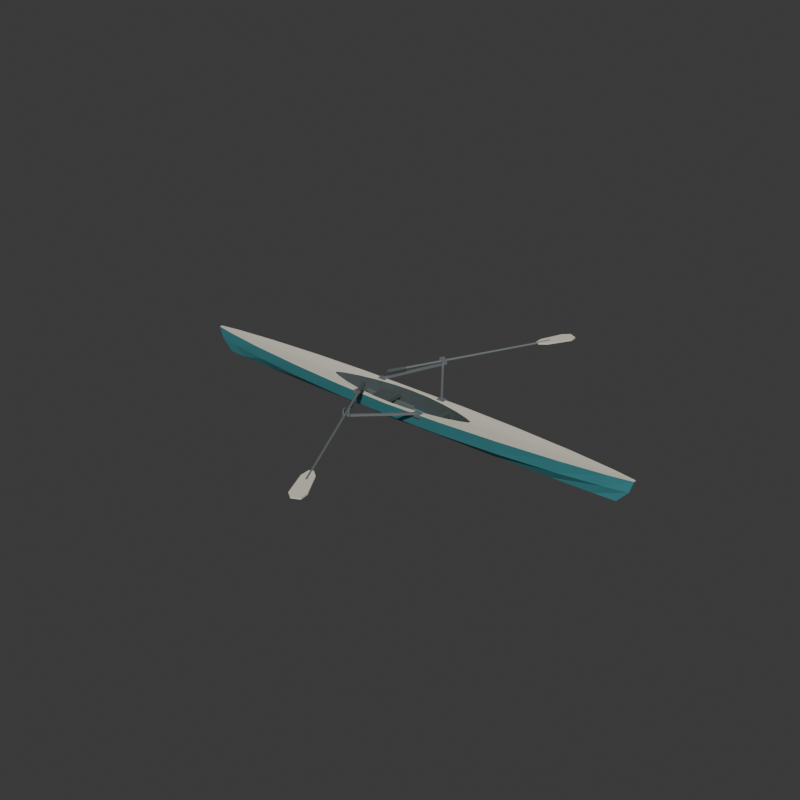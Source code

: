 # Source: source.blend  (saved by Blender 4.3.34; exported with 4.5.12 LTS)
import bpy
from mathutils import Matrix  # noqa: F401  (used for matrix-valued properties, if any)

bpy.ops.wm.read_factory_settings(use_empty=True)
scene = bpy.context.scene
scene.name = 'Scene'

# ---- collections
col_collection = bpy.data.collections.new('Collection'); scene.collection.children.link(col_collection)

# ---- materials (node trees are filled in below, after node groups)
mat_wholehull_deepteal = bpy.data.materials.new('WholeHull_DeepTeal')
mat_wholehull_deepteal.diffuse_color = (0.055, 0.28, 0.31, 1.0)
mat_wholedeckandblades_ivory = bpy.data.materials.new('WholeDeckAndBlades_Ivory')
mat_wholedeckandblades_ivory.diffuse_color = (0.76, 0.72, 0.6, 1.0)
mat_wholeriggersrailsandshafts_satingrey = bpy.data.materials.new('WholeRiggersRailsAndShafts_SatinGrey')
mat_wholeriggersrailsandshafts_satingrey.diffuse_color = (0.28, 0.31, 0.32, 1.0)
mat_wholewellseatandgrips_darkgrey = bpy.data.materials.new('WholeWellSeatAndGrips_DarkGrey')
mat_wholewellseatandgrips_darkgrey.diffuse_color = (0.07, 0.09, 0.09, 1.0)

# ---- material node trees
mat_wholehull_deepteal.use_nodes = True; mat_wholehull_deepteal.node_tree.nodes.clear()
_N = mat_wholehull_deepteal.node_tree.nodes; _L = mat_wholehull_deepteal.node_tree.links
n0 = _N.new('ShaderNodeBsdfPrincipled'); n0.name = 'Principled BSDF'; n0.location = (10, 300)
n0.inputs[0].default_value = (0.055, 0.28, 0.31, 1.0)
n0.inputs[1].default_value = 0.04
n0.inputs[2].default_value = 0.54
n1 = _N.new('ShaderNodeOutputMaterial'); n1.name = 'Material Output'; n1.location = (300, 300)
_L.new(n0.outputs[0], n1.inputs[0])
n1.is_active_output = True
mat_wholedeckandblades_ivory.use_nodes = True; mat_wholedeckandblades_ivory.node_tree.nodes.clear()
_N = mat_wholedeckandblades_ivory.node_tree.nodes; _L = mat_wholedeckandblades_ivory.node_tree.links
n0 = _N.new('ShaderNodeBsdfPrincipled'); n0.name = 'Principled BSDF'; n0.location = (10, 300)
n0.inputs[0].default_value = (0.76, 0.72, 0.6, 1.0)
n0.inputs[1].default_value = 0.02
n0.inputs[2].default_value = 0.62
n1 = _N.new('ShaderNodeOutputMaterial'); n1.name = 'Material Output'; n1.location = (300, 300)
_L.new(n0.outputs[0], n1.inputs[0])
n1.is_active_output = True
mat_wholeriggersrailsandshafts_satingrey.use_nodes = True; mat_wholeriggersrailsandshafts_satingrey.node_tree.nodes.clear()
_N = mat_wholeriggersrailsandshafts_satingrey.node_tree.nodes; _L = mat_wholeriggersrailsandshafts_satingrey.node_tree.links
n0 = _N.new('ShaderNodeBsdfPrincipled'); n0.name = 'Principled BSDF'; n0.location = (10, 300)
n0.inputs[0].default_value = (0.28, 0.31, 0.32, 1.0)
n0.inputs[1].default_value = 0.5
n0.inputs[2].default_value = 0.43
n1 = _N.new('ShaderNodeOutputMaterial'); n1.name = 'Material Output'; n1.location = (300, 300)
_L.new(n0.outputs[0], n1.inputs[0])
n1.is_active_output = True
mat_wholewellseatandgrips_darkgrey.use_nodes = True; mat_wholewellseatandgrips_darkgrey.node_tree.nodes.clear()
_N = mat_wholewellseatandgrips_darkgrey.node_tree.nodes; _L = mat_wholewellseatandgrips_darkgrey.node_tree.links
n0 = _N.new('ShaderNodeBsdfPrincipled'); n0.name = 'Principled BSDF'; n0.location = (10, 300)
n0.inputs[0].default_value = (0.07, 0.09, 0.09, 1.0)
n0.inputs[2].default_value = 0.76
n1 = _N.new('ShaderNodeOutputMaterial'); n1.name = 'Material Output'; n1.location = (300, 300)
_L.new(n0.outputs[0], n1.inputs[0])
n1.is_active_output = True

# ---- world
world_world = bpy.data.worlds.new('World'); scene.world = world_world
world_world.use_nodes = True; world_world.node_tree.nodes.clear()
_N = world_world.node_tree.nodes; _L = world_world.node_tree.links
n0 = _N.new('ShaderNodeOutputWorld'); n0.name = 'World Output'; n0.location = (300, 300)
n1 = _N.new('ShaderNodeBackground'); n1.name = 'Background'; n1.location = (10, 300)
n1.inputs[0].default_value = (0.05088, 0.05088, 0.05088, 1.0)
_L.new(n1.outputs[0], n0.inputs[0])
n0.is_active_output = True
world_world.color = (0.05088, 0.05088, 0.05088)
world_world.sun_shadow_jitter_overblur = 0.0

# ---- meshes
me_wholegroundfootracingshellandboundedrowingwellmesh = bpy.data.meshes.new('WholeGroundFootRacingShellAndBoundedRowingWellMesh')
me_wholegroundfootracingshellandboundedrowingwellmesh.from_pydata([(-2.726, -0.005978, 0.0), (-2.482, -0.01867, 0.0), (-1.993, -0.03622, 0.0), (-1.316, -0.05242, 0.0), (-0.658, -0.06214, 0.0), (0.0, -0.06538, 0.0), (0.658, -0.06214, 0.0), (1.316, -0.05242, 0.0), (1.993, -0.03622, 0.0), (2.482, -0.01867, 0.0), (2.726, -0.005978, 0.0), (2.726, 0.003742, 0.0), (2.482, 0.01643, 0.0), (1.993, 0.03398, 0.0), (1.316, 0.05018, 0.0), (0.658, 0.0599, 0.0), (0.0, 0.06314, 0.0), (-0.658, 0.0599, 0.0), (-1.316, 0.05018, 0.0), (-1.993, 0.03398, 0.0), (-2.482, 0.01643, 0.0), (-2.726, 0.003742, 0.0), (-2.856, -0.01516, 0.15), (-2.6, -0.05182, 0.1389), (-2.088, -0.1025, 0.1197), (-1.379, -0.1493, 0.1001), (-0.6895, -0.1774, 0.08879), (0.0, -0.1868, 0.085), (0.6895, -0.1774, 0.08879), (1.379, -0.1493, 0.1001), (2.088, -0.1025, 0.1197), (2.6, -0.05182, 0.1389), (2.856, -0.01516, 0.15), (2.856, 0.01292, 0.15), (2.6, 0.04958, 0.1389), (2.088, 0.1003, 0.1197), (1.379, 0.1471, 0.1001), (0.6895, 0.1752, 0.08879), (0.0, 0.1845, 0.085), (-0.6895, 0.1752, 0.08879), (-1.379, 0.1471, 0.1001), (-2.088, 0.1003, 0.1197), (-2.6, 0.04958, 0.1389), (-2.856, 0.01292, 0.15), (-2.9, -0.01912, 0.29), (-2.64, -0.06612, 0.2869), (-2.12, -0.1311, 0.2806), (-1.4, -0.1911, 0.2719), (-0.7, -0.2271, 0.2634), (0.0, -0.2391, 0.255), (0.7, -0.2271, 0.2634), (1.4, -0.1911, 0.2719), (2.12, -0.1311, 0.2806), (2.64, -0.06612, 0.2869), (2.9, -0.01912, 0.29), (2.9, 0.01688, 0.29), (2.64, 0.06388, 0.2869), (2.12, 0.1289, 0.2806), (1.4, 0.1889, 0.2719), (0.7, 0.2249, 0.2634), (0.0, 0.2369, 0.255), (-0.7, 0.2249, 0.2634), (-1.4, 0.1889, 0.2719), (-2.12, 0.1289, 0.2806), (-2.64, 0.06388, 0.2869), (-2.9, 0.01688, 0.29), (-0.95, -0.01519, 0.255), (-0.8648, -0.05192, 0.255), (-0.6945, -0.1027, 0.255), (-0.4586, -0.1496, 0.255), (-0.2293, -0.1777, 0.255), (0.0, -0.1871, 0.255), (0.2293, -0.1777, 0.255), (0.4586, -0.1496, 0.255), (0.6945, -0.1027, 0.255), (0.8648, -0.05192, 0.255), (0.95, -0.01519, 0.255), (0.95, 0.01295, 0.255), (0.8648, 0.04968, 0.255), (0.6945, 0.1005, 0.255), (0.4586, 0.1474, 0.255), (0.2293, 0.1755, 0.255), (0.0, 0.1849, 0.255), (-0.2293, 0.1755, 0.255), (-0.4586, 0.1474, 0.255), (-0.6945, 0.1005, 0.255), (-0.8648, 0.04968, 0.255), (-0.95, 0.01295, 0.255), (-0.88, -0.01307, 0.055), (-0.8011, -0.04427, 0.055), (-0.6433, -0.08742, 0.055), (-0.4248, -0.1273, 0.055), (-0.2124, -0.1512, 0.055), (0.0, -0.1591, 0.055), (0.2124, -0.1512, 0.055), (0.4248, -0.1273, 0.055), (0.6433, -0.08742, 0.055), (0.8011, -0.04427, 0.055), (0.88, -0.01307, 0.055), (0.88, 0.01083, 0.055), (0.8011, 0.04203, 0.055), (0.6433, 0.08518, 0.055), (0.4248, 0.125, 0.055), (0.2124, 0.1489, 0.055), (0.0, 0.1569, 0.055), (-0.2124, 0.1489, 0.055), (-0.4248, 0.125, 0.055), (-0.6433, 0.08518, 0.055), (-0.8011, 0.04203, 0.055), (-0.88, 0.01083, 0.055)], [], [(21, 20, 19), (21, 19, 18), (21, 18, 17), (21, 17, 16), (21, 16, 15), (21, 15, 14), (21, 14, 13), (21, 13, 12), (21, 12, 11), (21, 11, 10), (21, 10, 9), (21, 9, 8), (21, 8, 7), (21, 7, 6), (21, 6, 5), (21, 5, 4), (21, 4, 3), (21, 3, 2), (21, 2, 1), (21, 1, 0), (0, 1, 23), (0, 23, 22), (1, 2, 24), (1, 24, 23), (2, 3, 25), (2, 25, 24), (3, 4, 26), (3, 26, 25), (4, 5, 27), (4, 27, 26), (5, 6, 28), (5, 28, 27), (6, 7, 29), (6, 29, 28), (7, 8, 30), (7, 30, 29), (8, 9, 31), (8, 31, 30), (9, 10, 32), (9, 32, 31), (10, 11, 33), (10, 33, 32), (11, 12, 34), (11, 34, 33), (12, 13, 35), (12, 35, 34), (13, 14, 36), (13, 36, 35), (14, 15, 37), (14, 37, 36), (15, 16, 38), (15, 38, 37), (16, 17, 39), (16, 39, 38), (17, 18, 40), (17, 40, 39), (18, 19, 41), (18, 41, 40), (19, 20, 42), (19, 42, 41), (20, 21, 43), (20, 43, 42), (21, 0, 22), (21, 22, 43), (22, 23, 45), (22, 45, 44), (23, 24, 46), (23, 46, 45), (24, 25, 47), (24, 47, 46), (25, 26, 48), (25, 48, 47), (26, 27, 49), (26, 49, 48), (27, 28, 50), (27, 50, 49), (28, 29, 51), (28, 51, 50), (29, 30, 52), (29, 52, 51), (30, 31, 53), (30, 53, 52), (31, 32, 54), (31, 54, 53), (32, 33, 55), (32, 55, 54), (33, 34, 56), (33, 56, 55), (34, 35, 57), (34, 57, 56), (35, 36, 58), (35, 58, 57), (36, 37, 59), (36, 59, 58), (37, 38, 60), (37, 60, 59), (38, 39, 61), (38, 61, 60), (39, 40, 62), (39, 62, 61), (40, 41, 63), (40, 63, 62), (41, 42, 64), (41, 64, 63), (42, 43, 65), (42, 65, 64), (43, 22, 44), (43, 44, 65), (44, 45, 67), (44, 67, 66), (45, 46, 68), (45, 68, 67), (46, 47, 69), (46, 69, 68), (47, 48, 70), (47, 70, 69), (48, 49, 71), (48, 71, 70), (49, 50, 72), (49, 72, 71), (50, 51, 73), (50, 73, 72), (51, 52, 74), (51, 74, 73), (52, 53, 75), (52, 75, 74), (53, 54, 76), (53, 76, 75), (54, 55, 77), (54, 77, 76), (55, 56, 78), (55, 78, 77), (56, 57, 79), (56, 79, 78), (57, 58, 80), (57, 80, 79), (58, 59, 81), (58, 81, 80), (59, 60, 82), (59, 82, 81), (60, 61, 83), (60, 83, 82), (61, 62, 84), (61, 84, 83), (62, 63, 85), (62, 85, 84), (63, 64, 86), (63, 86, 85), (64, 65, 87), (64, 87, 86), (65, 44, 66), (65, 66, 87), (66, 67, 89), (66, 89, 88), (67, 68, 90), (67, 90, 89), (68, 69, 91), (68, 91, 90), (69, 70, 92), (69, 92, 91), (70, 71, 93), (70, 93, 92), (71, 72, 94), (71, 94, 93), (72, 73, 95), (72, 95, 94), (73, 74, 96), (73, 96, 95), (74, 75, 97), (74, 97, 96), (75, 76, 98), (75, 98, 97), (76, 77, 99), (76, 99, 98), (77, 78, 100), (77, 100, 99), (78, 79, 101), (78, 101, 100), (79, 80, 102), (79, 102, 101), (80, 81, 103), (80, 103, 102), (81, 82, 104), (81, 104, 103), (82, 83, 105), (82, 105, 104), (83, 84, 106), (83, 106, 105), (84, 85, 107), (84, 107, 106), (85, 86, 108), (85, 108, 107), (86, 87, 109), (86, 109, 108), (87, 66, 88), (87, 88, 109), (88, 89, 90), (88, 90, 91), (88, 91, 92), (88, 92, 93), (88, 93, 94), (88, 94, 95), (88, 95, 96), (88, 96, 97), (88, 97, 98), (88, 98, 99), (88, 99, 100), (88, 100, 101), (88, 101, 102), (88, 102, 103), (88, 103, 104), (88, 104, 105), (88, 105, 106), (88, 106, 107), (88, 107, 108), (88, 108, 109)])
me_wholegroundfootracingshellandboundedrowingwellmesh.polygons.foreach_set('material_index', [0, 0, 0, 0, 0, 0, 0, 0, 0, 0, 0, 0, 0, 0, 0, 0, 0, 0, 0, 0, 0, 0, 0, 0, 0, 0, 0, 0, 0, 0, 0, 0, 0, 0, 0, 0, 0, 0, 0, 0, 0, 0, 0, 0, 0, 0, 0, 0, 0, 0, 0, 0, 0, 0, 0, 0, 0, 0, 0, 0, 0, 0, 0, 0, 0, 0, 0, 0, 0, 0, 0, 0, 0, 0, 0, 0, 0, 0, 0, 0, 0, 0, 0, 0, 0, 0, 0, 0, 0, 0, 0, 0, 0, 0, 0, 0, 0, 0, 0, 0, 0, 0, 0, 0, 0, 0, 0, 0, 1, 1, 1, 1, 1, 1, 1, 1, 1, 1, 1, 1, 1, 1, 1, 1, 1, 1, 1, 1, 1, 1, 1, 1, 1, 1, 1, 1, 1, 1, 1, 1, 1, 1, 1, 1, 1, 1, 1, 1, 1, 1, 1, 1, 3, 3, 3, 3, 3, 3, 3, 3, 3, 3, 3, 3, 3, 3, 3, 3, 3, 3, 3, 3, 3, 3, 3, 3, 3, 3, 3, 3, 3, 3, 3, 3, 3, 3, 3, 3, 3, 3, 3, 3, 3, 3, 3, 3, 3, 3, 3, 3, 3, 3, 3, 3, 3, 3, 3, 3, 3, 3, 3, 3, 3, 3, 3, 3])
me_wholegroundfootracingshellandboundedrowingwellmesh.materials.append(mat_wholehull_deepteal)
me_wholegroundfootracingshellandboundedrowingwellmesh.materials.append(mat_wholedeckandblades_ivory)
me_wholegroundfootracingshellandboundedrowingwellmesh.materials.append(mat_wholeriggersrailsandshafts_satingrey)
me_wholegroundfootracingshellandboundedrowingwellmesh.materials.append(mat_wholewellseatandgrips_darkgrey)
me_wholegroundfootracingshellandboundedrowingwellmesh.update()
me_wholeseatrail_0mesh = bpy.data.meshes.new('WholeSeatRail_0Mesh')
me_wholeseatrail_0mesh.from_pydata([(-0.56, -0.1091, 0.056), (0.12, -0.1091, 0.056), (-0.56, -0.08312, 0.056), (0.12, -0.08312, 0.056), (-0.56, -0.1091, 0.126), (0.12, -0.1091, 0.126), (-0.56, -0.08312, 0.126), (0.12, -0.08312, 0.126)], [], [(0, 2, 3), (0, 3, 1), (4, 5, 7), (4, 7, 6), (0, 1, 5), (0, 5, 4), (2, 6, 7), (2, 7, 3), (0, 4, 6), (0, 6, 2), (1, 3, 7), (1, 7, 5)])
me_wholeseatrail_0mesh.polygons.foreach_set('material_index', [2, 2, 2, 2, 2, 2, 2, 2, 2, 2, 2, 2])
me_wholeseatrail_0mesh.materials.append(mat_wholehull_deepteal)
me_wholeseatrail_0mesh.materials.append(mat_wholedeckandblades_ivory)
me_wholeseatrail_0mesh.materials.append(mat_wholeriggersrailsandshafts_satingrey)
me_wholeseatrail_0mesh.materials.append(mat_wholewellseatandgrips_darkgrey)
me_wholeseatrail_0mesh.update()
me_wholerailslideshoe_0mesh = bpy.data.meshes.new('WholeRailSlideShoe_0Mesh')
me_wholerailslideshoe_0mesh.from_pydata([(-0.305, -0.1161, 0.12), (-0.155, -0.1161, 0.12), (-0.305, -0.07612, 0.12), (-0.155, -0.07612, 0.12), (-0.305, -0.1161, 0.15), (-0.155, -0.1161, 0.15), (-0.305, -0.07612, 0.15), (-0.155, -0.07612, 0.15)], [], [(0, 2, 3), (0, 3, 1), (4, 5, 7), (4, 7, 6), (0, 1, 5), (0, 5, 4), (2, 6, 7), (2, 7, 3), (0, 4, 6), (0, 6, 2), (1, 3, 7), (1, 7, 5)])
me_wholerailslideshoe_0mesh.polygons.foreach_set('material_index', [3, 3, 3, 3, 3, 3, 3, 3, 3, 3, 3, 3])
me_wholerailslideshoe_0mesh.materials.append(mat_wholehull_deepteal)
me_wholerailslideshoe_0mesh.materials.append(mat_wholedeckandblades_ivory)
me_wholerailslideshoe_0mesh.materials.append(mat_wholeriggersrailsandshafts_satingrey)
me_wholerailslideshoe_0mesh.materials.append(mat_wholewellseatandgrips_darkgrey)
me_wholerailslideshoe_0mesh.update()
me_wholeseatrail_1mesh = bpy.data.meshes.new('WholeSeatRail_1Mesh')
me_wholeseatrail_1mesh.from_pydata([(-0.56, 0.08088, 0.056), (0.12, 0.08088, 0.056), (-0.56, 0.1069, 0.056), (0.12, 0.1069, 0.056), (-0.56, 0.08088, 0.126), (0.12, 0.08088, 0.126), (-0.56, 0.1069, 0.126), (0.12, 0.1069, 0.126)], [], [(0, 2, 3), (0, 3, 1), (4, 5, 7), (4, 7, 6), (0, 1, 5), (0, 5, 4), (2, 6, 7), (2, 7, 3), (0, 4, 6), (0, 6, 2), (1, 3, 7), (1, 7, 5)])
me_wholeseatrail_1mesh.polygons.foreach_set('material_index', [2, 2, 2, 2, 2, 2, 2, 2, 2, 2, 2, 2])
me_wholeseatrail_1mesh.materials.append(mat_wholehull_deepteal)
me_wholeseatrail_1mesh.materials.append(mat_wholedeckandblades_ivory)
me_wholeseatrail_1mesh.materials.append(mat_wholeriggersrailsandshafts_satingrey)
me_wholeseatrail_1mesh.materials.append(mat_wholewellseatandgrips_darkgrey)
me_wholeseatrail_1mesh.update()
me_wholerailslideshoe_1mesh = bpy.data.meshes.new('WholeRailSlideShoe_1Mesh')
me_wholerailslideshoe_1mesh.from_pydata([(-0.305, 0.07388, 0.12), (-0.155, 0.07388, 0.12), (-0.305, 0.1139, 0.12), (-0.155, 0.1139, 0.12), (-0.305, 0.07388, 0.15), (-0.155, 0.07388, 0.15), (-0.305, 0.1139, 0.15), (-0.155, 0.1139, 0.15)], [], [(0, 2, 3), (0, 3, 1), (4, 5, 7), (4, 7, 6), (0, 1, 5), (0, 5, 4), (2, 6, 7), (2, 7, 3), (0, 4, 6), (0, 6, 2), (1, 3, 7), (1, 7, 5)])
me_wholerailslideshoe_1mesh.polygons.foreach_set('material_index', [3, 3, 3, 3, 3, 3, 3, 3, 3, 3, 3, 3])
me_wholerailslideshoe_1mesh.materials.append(mat_wholehull_deepteal)
me_wholerailslideshoe_1mesh.materials.append(mat_wholedeckandblades_ivory)
me_wholerailslideshoe_1mesh.materials.append(mat_wholeriggersrailsandshafts_satingrey)
me_wholerailslideshoe_1mesh.materials.append(mat_wholewellseatandgrips_darkgrey)
me_wholerailslideshoe_1mesh.update()
me_wholelowbacklessseatmesh = bpy.data.meshes.new('WholeLowBacklessSeatMesh')
me_wholelowbacklessseatmesh.from_pydata([(-0.35, -0.1461, 0.148), (-0.11, -0.1461, 0.148), (-0.35, 0.1439, 0.148), (-0.11, 0.1439, 0.148), (-0.35, -0.1461, 0.188), (-0.11, -0.1461, 0.188), (-0.35, 0.1439, 0.188), (-0.11, 0.1439, 0.188)], [], [(0, 2, 3), (0, 3, 1), (4, 5, 7), (4, 7, 6), (0, 1, 5), (0, 5, 4), (2, 6, 7), (2, 7, 3), (0, 4, 6), (0, 6, 2), (1, 3, 7), (1, 7, 5)])
me_wholelowbacklessseatmesh.polygons.foreach_set('material_index', [3, 3, 3, 3, 3, 3, 3, 3, 3, 3, 3, 3])
me_wholelowbacklessseatmesh.materials.append(mat_wholehull_deepteal)
me_wholelowbacklessseatmesh.materials.append(mat_wholedeckandblades_ivory)
me_wholelowbacklessseatmesh.materials.append(mat_wholeriggersrailsandshafts_satingrey)
me_wholelowbacklessseatmesh.materials.append(mat_wholewellseatandgrips_darkgrey)
me_wholelowbacklessseatmesh.update()
me_wholefootboardsupport_0mesh = bpy.data.meshes.new('WholeFootboardSupport_0Mesh')
me_wholefootboardsupport_0mesh.from_pydata([(0.513, -0.1221, 0.05565), (0.513, -0.09012, 0.05565), (0.487, -0.1221, 0.07435), (0.487, -0.09012, 0.07435), (0.603, -0.1221, 0.1807), (0.603, -0.09012, 0.1807), (0.577, -0.1221, 0.1993), (0.577, -0.09012, 0.1993)], [], [(0, 2, 3), (0, 3, 1), (4, 5, 7), (4, 7, 6), (0, 1, 5), (0, 5, 4), (2, 6, 7), (2, 7, 3), (0, 4, 6), (0, 6, 2), (1, 3, 7), (1, 7, 5)])
me_wholefootboardsupport_0mesh.polygons.foreach_set('material_index', [2, 2, 2, 2, 2, 2, 2, 2, 2, 2, 2, 2])
me_wholefootboardsupport_0mesh.materials.append(mat_wholehull_deepteal)
me_wholefootboardsupport_0mesh.materials.append(mat_wholedeckandblades_ivory)
me_wholefootboardsupport_0mesh.materials.append(mat_wholeriggersrailsandshafts_satingrey)
me_wholefootboardsupport_0mesh.materials.append(mat_wholewellseatandgrips_darkgrey)
me_wholefootboardsupport_0mesh.update()
me_wholefootboardsupport_1mesh = bpy.data.meshes.new('WholeFootboardSupport_1Mesh')
me_wholefootboardsupport_1mesh.from_pydata([(0.513, 0.08788, 0.05565), (0.513, 0.1199, 0.05565), (0.487, 0.08788, 0.07435), (0.487, 0.1199, 0.07435), (0.603, 0.08788, 0.1807), (0.603, 0.1199, 0.1807), (0.577, 0.08788, 0.1993), (0.577, 0.1199, 0.1993)], [], [(0, 2, 3), (0, 3, 1), (4, 5, 7), (4, 7, 6), (0, 1, 5), (0, 5, 4), (2, 6, 7), (2, 7, 3), (0, 4, 6), (0, 6, 2), (1, 3, 7), (1, 7, 5)])
me_wholefootboardsupport_1mesh.polygons.foreach_set('material_index', [2, 2, 2, 2, 2, 2, 2, 2, 2, 2, 2, 2])
me_wholefootboardsupport_1mesh.materials.append(mat_wholehull_deepteal)
me_wholefootboardsupport_1mesh.materials.append(mat_wholedeckandblades_ivory)
me_wholefootboardsupport_1mesh.materials.append(mat_wholeriggersrailsandshafts_satingrey)
me_wholefootboardsupport_1mesh.materials.append(mat_wholewellseatandgrips_darkgrey)
me_wholefootboardsupport_1mesh.update()
me_wholeinclinedfootboardcrossmesh = bpy.data.meshes.new('WholeInclinedFootboardCrossMesh')
me_wholeinclinedfootboardcrossmesh.from_pydata([(0.6175, -0.1461, 0.2145), (0.6175, -0.1461, 0.1595), (0.5625, -0.1461, 0.2145), (0.5625, -0.1461, 0.1595), (0.6175, 0.1439, 0.2145), (0.6175, 0.1439, 0.1595), (0.5625, 0.1439, 0.2145), (0.5625, 0.1439, 0.1595)], [], [(0, 2, 3), (0, 3, 1), (4, 5, 7), (4, 7, 6), (0, 1, 5), (0, 5, 4), (2, 6, 7), (2, 7, 3), (0, 4, 6), (0, 6, 2), (1, 3, 7), (1, 7, 5)])
me_wholeinclinedfootboardcrossmesh.polygons.foreach_set('material_index', [3, 3, 3, 3, 3, 3, 3, 3, 3, 3, 3, 3])
me_wholeinclinedfootboardcrossmesh.materials.append(mat_wholehull_deepteal)
me_wholeinclinedfootboardcrossmesh.materials.append(mat_wholedeckandblades_ivory)
me_wholeinclinedfootboardcrossmesh.materials.append(mat_wholeriggersrailsandshafts_satingrey)
me_wholeinclinedfootboardcrossmesh.materials.append(mat_wholewellseatandgrips_darkgrey)
me_wholeinclinedfootboardcrossmesh.update()
me_wholefootboardlowerheelbarmesh = bpy.data.meshes.new('WholeFootboardLowerHeelBarMesh')
me_wholefootboardlowerheelbarmesh.from_pydata([(0.455, -0.1461, 0.0605), (0.525, -0.1461, 0.0605), (0.455, 0.1439, 0.0605), (0.525, 0.1439, 0.0605), (0.455, -0.1461, 0.0975), (0.525, -0.1461, 0.0975), (0.455, 0.1439, 0.0975), (0.525, 0.1439, 0.0975)], [], [(0, 2, 3), (0, 3, 1), (4, 5, 7), (4, 7, 6), (0, 1, 5), (0, 5, 4), (2, 6, 7), (2, 7, 3), (0, 4, 6), (0, 6, 2), (1, 3, 7), (1, 7, 5)])
me_wholefootboardlowerheelbarmesh.polygons.foreach_set('material_index', [3, 3, 3, 3, 3, 3, 3, 3, 3, 3, 3, 3])
me_wholefootboardlowerheelbarmesh.materials.append(mat_wholehull_deepteal)
me_wholefootboardlowerheelbarmesh.materials.append(mat_wholedeckandblades_ivory)
me_wholefootboardlowerheelbarmesh.materials.append(mat_wholeriggersrailsandshafts_satingrey)
me_wholefootboardlowerheelbarmesh.materials.append(mat_wholewellseatandgrips_darkgrey)
me_wholefootboardlowerheelbarmesh.update()
me_wholeriggerroot_0_0mesh = bpy.data.meshes.new('WholeRiggerRoot_0_0Mesh')
me_wholeriggerroot_0_0mesh.from_pydata([(-0.465, -0.2416, 0.2285), (-0.375, -0.2416, 0.2285), (-0.465, -0.1766, 0.2285), (-0.375, -0.1766, 0.2285), (-0.465, -0.2416, 0.2735), (-0.375, -0.2416, 0.2735), (-0.465, -0.1766, 0.2735), (-0.375, -0.1766, 0.2735)], [], [(0, 2, 3), (0, 3, 1), (4, 5, 7), (4, 7, 6), (0, 1, 5), (0, 5, 4), (2, 6, 7), (2, 7, 3), (0, 4, 6), (0, 6, 2), (1, 3, 7), (1, 7, 5)])
me_wholeriggerroot_0_0mesh.polygons.foreach_set('material_index', [2, 2, 2, 2, 2, 2, 2, 2, 2, 2, 2, 2])
me_wholeriggerroot_0_0mesh.materials.append(mat_wholehull_deepteal)
me_wholeriggerroot_0_0mesh.materials.append(mat_wholedeckandblades_ivory)
me_wholeriggerroot_0_0mesh.materials.append(mat_wholeriggersrailsandshafts_satingrey)
me_wholeriggerroot_0_0mesh.materials.append(mat_wholewellseatandgrips_darkgrey)
me_wholeriggerroot_0_0mesh.update()
me_wholetriangularrigger_0_0mesh = bpy.data.meshes.new('WholeTriangularRigger_0_0Mesh')
me_wholetriangularrigger_0_0mesh.from_pydata([(-0.4094, -0.2041, 0.2498), (-0.4094, -0.2011, 0.2746), (-0.4306, -0.2171, 0.2514), (-0.4306, -0.2142, 0.2762), (-0.02936, -0.8161, 0.3218), (-0.02936, -0.8131, 0.3466), (-0.05064, -0.8291, 0.3234), (-0.05064, -0.8262, 0.3482)], [], [(0, 2, 3), (0, 3, 1), (4, 5, 7), (4, 7, 6), (0, 1, 5), (0, 5, 4), (2, 6, 7), (2, 7, 3), (0, 4, 6), (0, 6, 2), (1, 3, 7), (1, 7, 5)])
me_wholetriangularrigger_0_0mesh.polygons.foreach_set('material_index', [2, 2, 2, 2, 2, 2, 2, 2, 2, 2, 2, 2])
me_wholetriangularrigger_0_0mesh.materials.append(mat_wholehull_deepteal)
me_wholetriangularrigger_0_0mesh.materials.append(mat_wholedeckandblades_ivory)
me_wholetriangularrigger_0_0mesh.materials.append(mat_wholeriggersrailsandshafts_satingrey)
me_wholetriangularrigger_0_0mesh.materials.append(mat_wholewellseatandgrips_darkgrey)
me_wholetriangularrigger_0_0mesh.update()
me_wholeriggerroot_0_1mesh = bpy.data.meshes.new('WholeRiggerRoot_0_1Mesh')
me_wholeriggerroot_0_1mesh.from_pydata([(0.375, -0.2416, 0.2285), (0.465, -0.2416, 0.2285), (0.375, -0.1766, 0.2285), (0.465, -0.1766, 0.2285), (0.375, -0.2416, 0.2735), (0.465, -0.2416, 0.2735), (0.375, -0.1766, 0.2735), (0.465, -0.1766, 0.2735)], [], [(0, 2, 3), (0, 3, 1), (4, 5, 7), (4, 7, 6), (0, 1, 5), (0, 5, 4), (2, 6, 7), (2, 7, 3), (0, 4, 6), (0, 6, 2), (1, 3, 7), (1, 7, 5)])
me_wholeriggerroot_0_1mesh.polygons.foreach_set('material_index', [2, 2, 2, 2, 2, 2, 2, 2, 2, 2, 2, 2])
me_wholeriggerroot_0_1mesh.materials.append(mat_wholehull_deepteal)
me_wholeriggerroot_0_1mesh.materials.append(mat_wholedeckandblades_ivory)
me_wholeriggerroot_0_1mesh.materials.append(mat_wholeriggersrailsandshafts_satingrey)
me_wholeriggerroot_0_1mesh.materials.append(mat_wholewellseatandgrips_darkgrey)
me_wholeriggerroot_0_1mesh.update()
me_wholetriangularrigger_0_1mesh = bpy.data.meshes.new('WholeTriangularRigger_0_1Mesh')
me_wholetriangularrigger_0_1mesh.from_pydata([(0.43, -0.218, 0.2515), (0.43, -0.2151, 0.2763), (0.41, -0.2032, 0.2497), (0.41, -0.2002, 0.2745), (-0.02998, -0.83, 0.3235), (-0.02998, -0.8271, 0.3483), (-0.05002, -0.8152, 0.3217), (-0.05002, -0.8122, 0.3465)], [], [(0, 2, 3), (0, 3, 1), (4, 5, 7), (4, 7, 6), (0, 1, 5), (0, 5, 4), (2, 6, 7), (2, 7, 3), (0, 4, 6), (0, 6, 2), (1, 3, 7), (1, 7, 5)])
me_wholetriangularrigger_0_1mesh.polygons.foreach_set('material_index', [2, 2, 2, 2, 2, 2, 2, 2, 2, 2, 2, 2])
me_wholetriangularrigger_0_1mesh.materials.append(mat_wholehull_deepteal)
me_wholetriangularrigger_0_1mesh.materials.append(mat_wholedeckandblades_ivory)
me_wholetriangularrigger_0_1mesh.materials.append(mat_wholeriggersrailsandshafts_satingrey)
me_wholetriangularrigger_0_1mesh.materials.append(mat_wholewellseatandgrips_darkgrey)
me_wholetriangularrigger_0_1mesh.update()
me_wholeoarlockpin_0mesh = bpy.data.meshes.new('WholeOarlockPin_0Mesh')
me_wholeoarlockpin_0mesh.from_pydata([(-0.04, -0.8211, 0.323), (-0.025, -0.8211, 0.323), (-0.02614, -0.8154, 0.323), (-0.02939, -0.8105, 0.323), (-0.03426, -0.8073, 0.323), (-0.04, -0.8061, 0.323), (-0.04574, -0.8073, 0.323), (-0.05061, -0.8105, 0.323), (-0.05386, -0.8154, 0.323), (-0.055, -0.8211, 0.323), (-0.05386, -0.8269, 0.323), (-0.05061, -0.8317, 0.323), (-0.04574, -0.835, 0.323), (-0.04, -0.8361, 0.323), (-0.03426, -0.835, 0.323), (-0.02939, -0.8317, 0.323), (-0.02614, -0.8269, 0.323), (-0.025, -0.8211, 0.362), (-0.02614, -0.8154, 0.362), (-0.02939, -0.8105, 0.362), (-0.03426, -0.8073, 0.362), (-0.04, -0.8061, 0.362), (-0.04574, -0.8073, 0.362), (-0.05061, -0.8105, 0.362), (-0.05386, -0.8154, 0.362), (-0.055, -0.8211, 0.362), (-0.05386, -0.8269, 0.362), (-0.05061, -0.8317, 0.362), (-0.04574, -0.835, 0.362), (-0.04, -0.8361, 0.362), (-0.03426, -0.835, 0.362), (-0.02939, -0.8317, 0.362), (-0.02614, -0.8269, 0.362), (-0.04, -0.8211, 0.362)], [], [(0, 2, 1), (0, 3, 2), (0, 4, 3), (0, 5, 4), (0, 6, 5), (0, 7, 6), (0, 8, 7), (0, 9, 8), (0, 10, 9), (0, 11, 10), (0, 12, 11), (0, 13, 12), (0, 14, 13), (0, 15, 14), (0, 16, 15), (0, 1, 16), (1, 2, 18), (1, 18, 17), (2, 3, 19), (2, 19, 18), (3, 4, 20), (3, 20, 19), (4, 5, 21), (4, 21, 20), (5, 6, 22), (5, 22, 21), (6, 7, 23), (6, 23, 22), (7, 8, 24), (7, 24, 23), (8, 9, 25), (8, 25, 24), (9, 10, 26), (9, 26, 25), (10, 11, 27), (10, 27, 26), (11, 12, 28), (11, 28, 27), (12, 13, 29), (12, 29, 28), (13, 14, 30), (13, 30, 29), (14, 15, 31), (14, 31, 30), (15, 16, 32), (15, 32, 31), (16, 1, 17), (16, 17, 32), (17, 18, 33), (18, 19, 33), (19, 20, 33), (20, 21, 33), (21, 22, 33), (22, 23, 33), (23, 24, 33), (24, 25, 33), (25, 26, 33), (26, 27, 33), (27, 28, 33), (28, 29, 33), (29, 30, 33), (30, 31, 33), (31, 32, 33), (32, 17, 33)])
me_wholeoarlockpin_0mesh.polygons.foreach_set('material_index', [2, 2, 2, 2, 2, 2, 2, 2, 2, 2, 2, 2, 2, 2, 2, 2, 2, 2, 2, 2, 2, 2, 2, 2, 2, 2, 2, 2, 2, 2, 2, 2, 2, 2, 2, 2, 2, 2, 2, 2, 2, 2, 2, 2, 2, 2, 2, 2, 2, 2, 2, 2, 2, 2, 2, 2, 2, 2, 2, 2, 2, 2, 2, 2])
me_wholeoarlockpin_0mesh.materials.append(mat_wholehull_deepteal)
me_wholeoarlockpin_0mesh.materials.append(mat_wholedeckandblades_ivory)
me_wholeoarlockpin_0mesh.materials.append(mat_wholeriggersrailsandshafts_satingrey)
me_wholeoarlockpin_0mesh.materials.append(mat_wholewellseatandgrips_darkgrey)
me_wholeoarlockpin_0mesh.update()
me_wholeopenforkoarlock_0mesh = bpy.data.meshes.new('WholeOpenForkOarlock_0Mesh')
me_wholeopenforkoarlock_0mesh.from_pydata([(-0.08785, -0.8081, 0.338), (-0.02166, -0.7751, 0.338), (-0.02166, -0.7751, 0.408), (-0.03419, -0.7813, 0.408), (-0.03419, -0.7813, 0.359), (-0.07533, -0.8019, 0.359), (-0.07533, -0.8019, 0.408), (-0.08785, -0.8081, 0.408), (-0.05834, -0.8672, 0.338), (0.007852, -0.8341, 0.338), (0.007852, -0.8341, 0.408), (-0.00467, -0.8403, 0.408), (-0.00467, -0.8403, 0.359), (-0.04581, -0.8609, 0.359), (-0.04581, -0.8609, 0.408), (-0.05834, -0.8672, 0.408)], [], [(3, 2, 1), (9, 10, 11), (4, 3, 1), (9, 11, 12), (4, 1, 0), (8, 9, 12), (5, 4, 0), (8, 12, 13), (5, 0, 7), (15, 8, 13), (7, 6, 5), (13, 14, 15), (0, 1, 9), (0, 9, 8), (1, 2, 10), (1, 10, 9), (2, 3, 11), (2, 11, 10), (3, 4, 12), (3, 12, 11), (4, 5, 13), (4, 13, 12), (5, 6, 14), (5, 14, 13), (6, 7, 15), (6, 15, 14), (7, 0, 8), (7, 8, 15)])
me_wholeopenforkoarlock_0mesh.polygons.foreach_set('material_index', [2, 2, 2, 2, 2, 2, 2, 2, 2, 2, 2, 2, 2, 2, 2, 2, 2, 2, 2, 2, 2, 2, 2, 2, 2, 2, 2, 2])
me_wholeopenforkoarlock_0mesh.materials.append(mat_wholehull_deepteal)
me_wholeopenforkoarlock_0mesh.materials.append(mat_wholedeckandblades_ivory)
me_wholeopenforkoarlock_0mesh.materials.append(mat_wholeriggersrailsandshafts_satingrey)
me_wholeopenforkoarlock_0mesh.materials.append(mat_wholewellseatandgrips_darkgrey)
me_wholeopenforkoarlock_0mesh.update()
me_wholecontinuousscullshaft_0mesh = bpy.data.meshes.new('WholeContinuousScullShaft_0Mesh')
me_wholecontinuousscullshaft_0mesh.from_pydata([(-0.3625, -0.2074, 0.373), (-0.3608, -0.2065, 0.366), (-0.3563, -0.2042, 0.3609), (-0.35, -0.2011, 0.359), (-0.3437, -0.198, 0.3609), (-0.3392, -0.1957, 0.366), (-0.3375, -0.1949, 0.373), (-0.3392, -0.1957, 0.38), (-0.3437, -0.198, 0.3851), (-0.35, -0.2011, 0.387), (-0.3563, -0.2042, 0.3851), (-0.3608, -0.2065, 0.38), (0.5775, -2.087, 0.373), (0.5792, -2.087, 0.366), (0.5837, -2.084, 0.3609), (0.59, -2.081, 0.359), (0.5963, -2.078, 0.3609), (0.6008, -2.076, 0.366), (0.6025, -2.075, 0.373), (0.6008, -2.076, 0.38), (0.5963, -2.078, 0.3851), (0.59, -2.081, 0.387), (0.5837, -2.084, 0.3851), (0.5792, -2.087, 0.38)], [], [(11, 10, 9), (11, 9, 8), (11, 8, 7), (11, 7, 6), (11, 6, 5), (11, 5, 4), (11, 4, 3), (11, 3, 2), (11, 2, 1), (11, 1, 0), (12, 13, 14), (12, 14, 15), (12, 15, 16), (12, 16, 17), (12, 17, 18), (12, 18, 19), (12, 19, 20), (12, 20, 21), (12, 21, 22), (12, 22, 23), (0, 1, 13), (0, 13, 12), (1, 2, 14), (1, 14, 13), (2, 3, 15), (2, 15, 14), (3, 4, 16), (3, 16, 15), (4, 5, 17), (4, 17, 16), (5, 6, 18), (5, 18, 17), (6, 7, 19), (6, 19, 18), (7, 8, 20), (7, 20, 19), (8, 9, 21), (8, 21, 20), (9, 10, 22), (9, 22, 21), (10, 11, 23), (10, 23, 22), (11, 0, 12), (11, 12, 23)])
me_wholecontinuousscullshaft_0mesh.polygons.foreach_set('material_index', [2, 2, 2, 2, 2, 2, 2, 2, 2, 2, 2, 2, 2, 2, 2, 2, 2, 2, 2, 2, 2, 2, 2, 2, 2, 2, 2, 2, 2, 2, 2, 2, 2, 2, 2, 2, 2, 2, 2, 2, 2, 2, 2, 2])
me_wholecontinuousscullshaft_0mesh.materials.append(mat_wholehull_deepteal)
me_wholecontinuousscullshaft_0mesh.materials.append(mat_wholedeckandblades_ivory)
me_wholecontinuousscullshaft_0mesh.materials.append(mat_wholeriggersrailsandshafts_satingrey)
me_wholecontinuousscullshaft_0mesh.materials.append(mat_wholewellseatandgrips_darkgrey)
me_wholecontinuousscullshaft_0mesh.update()
me_wholeinneroargrip_0mesh = bpy.data.meshes.new('WholeInnerOarGrip_0Mesh')
me_wholeinneroargrip_0mesh.from_pydata([(-0.3706, -0.2114, 0.373), (-0.369, -0.2106, 0.3642), (-0.3645, -0.2084, 0.3567), (-0.3579, -0.2051, 0.3518), (-0.35, -0.2011, 0.35), (-0.3421, -0.1972, 0.3518), (-0.3355, -0.1938, 0.3567), (-0.331, -0.1916, 0.3642), (-0.3294, -0.1908, 0.373), (-0.331, -0.1916, 0.3818), (-0.3355, -0.1938, 0.3893), (-0.3421, -0.1972, 0.3942), (-0.35, -0.2011, 0.396), (-0.3579, -0.2051, 0.3942), (-0.3645, -0.2084, 0.3893), (-0.369, -0.2106, 0.3818), (-0.2722, -0.4082, 0.373), (-0.2706, -0.4074, 0.3642), (-0.2662, -0.4052, 0.3567), (-0.2595, -0.4018, 0.3518), (-0.2516, -0.3979, 0.35), (-0.2437, -0.394, 0.3518), (-0.2371, -0.3906, 0.3567), (-0.2326, -0.3884, 0.3642), (-0.231, -0.3876, 0.373), (-0.2326, -0.3884, 0.3818), (-0.2371, -0.3906, 0.3893), (-0.2437, -0.394, 0.3942), (-0.2516, -0.3979, 0.396), (-0.2595, -0.4018, 0.3942), (-0.2662, -0.4052, 0.3893), (-0.2706, -0.4074, 0.3818)], [], [(15, 14, 13), (15, 13, 12), (15, 12, 11), (15, 11, 10), (15, 10, 9), (15, 9, 8), (15, 8, 7), (15, 7, 6), (15, 6, 5), (15, 5, 4), (15, 4, 3), (15, 3, 2), (15, 2, 1), (15, 1, 0), (16, 17, 18), (16, 18, 19), (16, 19, 20), (16, 20, 21), (16, 21, 22), (16, 22, 23), (16, 23, 24), (16, 24, 25), (16, 25, 26), (16, 26, 27), (16, 27, 28), (16, 28, 29), (16, 29, 30), (16, 30, 31), (0, 1, 17), (0, 17, 16), (1, 2, 18), (1, 18, 17), (2, 3, 19), (2, 19, 18), (3, 4, 20), (3, 20, 19), (4, 5, 21), (4, 21, 20), (5, 6, 22), (5, 22, 21), (6, 7, 23), (6, 23, 22), (7, 8, 24), (7, 24, 23), (8, 9, 25), (8, 25, 24), (9, 10, 26), (9, 26, 25), (10, 11, 27), (10, 27, 26), (11, 12, 28), (11, 28, 27), (12, 13, 29), (12, 29, 28), (13, 14, 30), (13, 30, 29), (14, 15, 31), (14, 31, 30), (15, 0, 16), (15, 16, 31)])
me_wholeinneroargrip_0mesh.polygons.foreach_set('material_index', [3, 3, 3, 3, 3, 3, 3, 3, 3, 3, 3, 3, 3, 3, 3, 3, 3, 3, 3, 3, 3, 3, 3, 3, 3, 3, 3, 3, 3, 3, 3, 3, 3, 3, 3, 3, 3, 3, 3, 3, 3, 3, 3, 3, 3, 3, 3, 3, 3, 3, 3, 3, 3, 3, 3, 3, 3, 3, 3, 3])
me_wholeinneroargrip_0mesh.materials.append(mat_wholehull_deepteal)
me_wholeinneroargrip_0mesh.materials.append(mat_wholedeckandblades_ivory)
me_wholeinneroargrip_0mesh.materials.append(mat_wholeriggersrailsandshafts_satingrey)
me_wholeinneroargrip_0mesh.materials.append(mat_wholewellseatandgrips_darkgrey)
me_wholeinneroargrip_0mesh.update()
me_wholebroadscullblade_0mesh = bpy.data.meshes.new('WholeBroadScullBlade_0Mesh')
me_wholebroadscullblade_0mesh.from_pydata([(0.4916, -1.94, 0.364), (0.4943, -2.051, 0.364), (0.6213, -2.345, 0.364), (0.6884, -2.39, 0.364), (0.7823, -2.343, 0.364), (0.7689, -2.238, 0.364), (0.6168, -1.978, 0.364), (0.5363, -1.918, 0.364), (0.4916, -1.94, 0.382), (0.4943, -2.051, 0.382), (0.6213, -2.345, 0.382), (0.6884, -2.39, 0.382), (0.7823, -2.343, 0.382), (0.7689, -2.238, 0.382), (0.6168, -1.978, 0.382), (0.5363, -1.918, 0.382)], [], [(1, 0, 7), (15, 8, 9), (2, 1, 7), (15, 9, 10), (3, 2, 7), (15, 10, 11), (4, 3, 7), (15, 11, 12), (5, 4, 7), (15, 12, 13), (7, 6, 5), (13, 14, 15), (0, 1, 9), (0, 9, 8), (1, 2, 10), (1, 10, 9), (2, 3, 11), (2, 11, 10), (3, 4, 12), (3, 12, 11), (4, 5, 13), (4, 13, 12), (5, 6, 14), (5, 14, 13), (6, 7, 15), (6, 15, 14), (7, 0, 8), (7, 8, 15)])
me_wholebroadscullblade_0mesh.polygons.foreach_set('material_index', [1, 1, 1, 1, 1, 1, 1, 1, 1, 1, 1, 1, 1, 1, 1, 1, 1, 1, 1, 1, 1, 1, 1, 1, 1, 1, 1, 1])
me_wholebroadscullblade_0mesh.materials.append(mat_wholehull_deepteal)
me_wholebroadscullblade_0mesh.materials.append(mat_wholedeckandblades_ivory)
me_wholebroadscullblade_0mesh.materials.append(mat_wholeriggersrailsandshafts_satingrey)
me_wholebroadscullblade_0mesh.materials.append(mat_wholewellseatandgrips_darkgrey)
me_wholebroadscullblade_0mesh.update()
me_wholeriggerroot_1_0mesh = bpy.data.meshes.new('WholeRiggerRoot_1_0Mesh')
me_wholeriggerroot_1_0mesh.from_pydata([(-0.465, 0.1744, 0.2285), (-0.375, 0.1744, 0.2285), (-0.465, 0.2394, 0.2285), (-0.375, 0.2394, 0.2285), (-0.465, 0.1744, 0.2735), (-0.375, 0.1744, 0.2735), (-0.465, 0.2394, 0.2735), (-0.375, 0.2394, 0.2735)], [], [(0, 2, 3), (0, 3, 1), (4, 5, 7), (4, 7, 6), (0, 1, 5), (0, 5, 4), (2, 6, 7), (2, 7, 3), (0, 4, 6), (0, 6, 2), (1, 3, 7), (1, 7, 5)])
me_wholeriggerroot_1_0mesh.polygons.foreach_set('material_index', [2, 2, 2, 2, 2, 2, 2, 2, 2, 2, 2, 2])
me_wholeriggerroot_1_0mesh.materials.append(mat_wholehull_deepteal)
me_wholeriggerroot_1_0mesh.materials.append(mat_wholedeckandblades_ivory)
me_wholeriggerroot_1_0mesh.materials.append(mat_wholeriggersrailsandshafts_satingrey)
me_wholeriggerroot_1_0mesh.materials.append(mat_wholewellseatandgrips_darkgrey)
me_wholeriggerroot_1_0mesh.update()
me_wholetriangularrigger_1_0mesh = bpy.data.meshes.new('WholeTriangularRigger_1_0Mesh')
me_wholetriangularrigger_1_0mesh.from_pydata([(-0.4094, 0.1989, 0.2746), (-0.4094, 0.2018, 0.2498), (-0.4306, 0.2119, 0.2762), (-0.4306, 0.2149, 0.2514), (-0.02936, 0.8109, 0.3466), (-0.02936, 0.8138, 0.3218), (-0.05064, 0.8239, 0.3482), (-0.05064, 0.8269, 0.3234)], [], [(0, 2, 3), (0, 3, 1), (4, 5, 7), (4, 7, 6), (0, 1, 5), (0, 5, 4), (2, 6, 7), (2, 7, 3), (0, 4, 6), (0, 6, 2), (1, 3, 7), (1, 7, 5)])
me_wholetriangularrigger_1_0mesh.polygons.foreach_set('material_index', [2, 2, 2, 2, 2, 2, 2, 2, 2, 2, 2, 2])
me_wholetriangularrigger_1_0mesh.materials.append(mat_wholehull_deepteal)
me_wholetriangularrigger_1_0mesh.materials.append(mat_wholedeckandblades_ivory)
me_wholetriangularrigger_1_0mesh.materials.append(mat_wholeriggersrailsandshafts_satingrey)
me_wholetriangularrigger_1_0mesh.materials.append(mat_wholewellseatandgrips_darkgrey)
me_wholetriangularrigger_1_0mesh.update()
me_wholeriggerroot_1_1mesh = bpy.data.meshes.new('WholeRiggerRoot_1_1Mesh')
me_wholeriggerroot_1_1mesh.from_pydata([(0.375, 0.1744, 0.2285), (0.465, 0.1744, 0.2285), (0.375, 0.2394, 0.2285), (0.465, 0.2394, 0.2285), (0.375, 0.1744, 0.2735), (0.465, 0.1744, 0.2735), (0.375, 0.2394, 0.2735), (0.465, 0.2394, 0.2735)], [], [(0, 2, 3), (0, 3, 1), (4, 5, 7), (4, 7, 6), (0, 1, 5), (0, 5, 4), (2, 6, 7), (2, 7, 3), (0, 4, 6), (0, 6, 2), (1, 3, 7), (1, 7, 5)])
me_wholeriggerroot_1_1mesh.polygons.foreach_set('material_index', [2, 2, 2, 2, 2, 2, 2, 2, 2, 2, 2, 2])
me_wholeriggerroot_1_1mesh.materials.append(mat_wholehull_deepteal)
me_wholeriggerroot_1_1mesh.materials.append(mat_wholedeckandblades_ivory)
me_wholeriggerroot_1_1mesh.materials.append(mat_wholeriggersrailsandshafts_satingrey)
me_wholeriggerroot_1_1mesh.materials.append(mat_wholewellseatandgrips_darkgrey)
me_wholeriggerroot_1_1mesh.update()
me_wholetriangularrigger_1_1mesh = bpy.data.meshes.new('WholeTriangularRigger_1_1Mesh')
me_wholetriangularrigger_1_1mesh.from_pydata([(0.43, 0.2128, 0.2763), (0.43, 0.2158, 0.2515), (0.41, 0.198, 0.2745), (0.41, 0.2009, 0.2497), (-0.02998, 0.8248, 0.3483), (-0.02998, 0.8278, 0.3235), (-0.05002, 0.81, 0.3465), (-0.05002, 0.8129, 0.3217)], [], [(0, 2, 3), (0, 3, 1), (4, 5, 7), (4, 7, 6), (0, 1, 5), (0, 5, 4), (2, 6, 7), (2, 7, 3), (0, 4, 6), (0, 6, 2), (1, 3, 7), (1, 7, 5)])
me_wholetriangularrigger_1_1mesh.polygons.foreach_set('material_index', [2, 2, 2, 2, 2, 2, 2, 2, 2, 2, 2, 2])
me_wholetriangularrigger_1_1mesh.materials.append(mat_wholehull_deepteal)
me_wholetriangularrigger_1_1mesh.materials.append(mat_wholedeckandblades_ivory)
me_wholetriangularrigger_1_1mesh.materials.append(mat_wholeriggersrailsandshafts_satingrey)
me_wholetriangularrigger_1_1mesh.materials.append(mat_wholewellseatandgrips_darkgrey)
me_wholetriangularrigger_1_1mesh.update()
me_wholeoarlockpin_1mesh = bpy.data.meshes.new('WholeOarlockPin_1Mesh')
me_wholeoarlockpin_1mesh.from_pydata([(-0.04, 0.8189, 0.323), (-0.025, 0.8189, 0.323), (-0.02614, 0.8246, 0.323), (-0.02939, 0.8295, 0.323), (-0.03426, 0.8327, 0.323), (-0.04, 0.8339, 0.323), (-0.04574, 0.8327, 0.323), (-0.05061, 0.8295, 0.323), (-0.05386, 0.8246, 0.323), (-0.055, 0.8189, 0.323), (-0.05386, 0.8131, 0.323), (-0.05061, 0.8083, 0.323), (-0.04574, 0.805, 0.323), (-0.04, 0.8039, 0.323), (-0.03426, 0.805, 0.323), (-0.02939, 0.8083, 0.323), (-0.02614, 0.8131, 0.323), (-0.025, 0.8189, 0.362), (-0.02614, 0.8246, 0.362), (-0.02939, 0.8295, 0.362), (-0.03426, 0.8327, 0.362), (-0.04, 0.8339, 0.362), (-0.04574, 0.8327, 0.362), (-0.05061, 0.8295, 0.362), (-0.05386, 0.8246, 0.362), (-0.055, 0.8189, 0.362), (-0.05386, 0.8131, 0.362), (-0.05061, 0.8083, 0.362), (-0.04574, 0.805, 0.362), (-0.04, 0.8039, 0.362), (-0.03426, 0.805, 0.362), (-0.02939, 0.8083, 0.362), (-0.02614, 0.8131, 0.362), (-0.04, 0.8189, 0.362)], [], [(0, 2, 1), (0, 3, 2), (0, 4, 3), (0, 5, 4), (0, 6, 5), (0, 7, 6), (0, 8, 7), (0, 9, 8), (0, 10, 9), (0, 11, 10), (0, 12, 11), (0, 13, 12), (0, 14, 13), (0, 15, 14), (0, 16, 15), (0, 1, 16), (1, 2, 18), (1, 18, 17), (2, 3, 19), (2, 19, 18), (3, 4, 20), (3, 20, 19), (4, 5, 21), (4, 21, 20), (5, 6, 22), (5, 22, 21), (6, 7, 23), (6, 23, 22), (7, 8, 24), (7, 24, 23), (8, 9, 25), (8, 25, 24), (9, 10, 26), (9, 26, 25), (10, 11, 27), (10, 27, 26), (11, 12, 28), (11, 28, 27), (12, 13, 29), (12, 29, 28), (13, 14, 30), (13, 30, 29), (14, 15, 31), (14, 31, 30), (15, 16, 32), (15, 32, 31), (16, 1, 17), (16, 17, 32), (17, 18, 33), (18, 19, 33), (19, 20, 33), (20, 21, 33), (21, 22, 33), (22, 23, 33), (23, 24, 33), (24, 25, 33), (25, 26, 33), (26, 27, 33), (27, 28, 33), (28, 29, 33), (29, 30, 33), (30, 31, 33), (31, 32, 33), (32, 17, 33)])
me_wholeoarlockpin_1mesh.polygons.foreach_set('material_index', [2, 2, 2, 2, 2, 2, 2, 2, 2, 2, 2, 2, 2, 2, 2, 2, 2, 2, 2, 2, 2, 2, 2, 2, 2, 2, 2, 2, 2, 2, 2, 2, 2, 2, 2, 2, 2, 2, 2, 2, 2, 2, 2, 2, 2, 2, 2, 2, 2, 2, 2, 2, 2, 2, 2, 2, 2, 2, 2, 2, 2, 2, 2, 2])
me_wholeoarlockpin_1mesh.materials.append(mat_wholehull_deepteal)
me_wholeoarlockpin_1mesh.materials.append(mat_wholedeckandblades_ivory)
me_wholeoarlockpin_1mesh.materials.append(mat_wholeriggersrailsandshafts_satingrey)
me_wholeoarlockpin_1mesh.materials.append(mat_wholewellseatandgrips_darkgrey)
me_wholeoarlockpin_1mesh.update()
me_wholeopenforkoarlock_1mesh = bpy.data.meshes.new('WholeOpenForkOarlock_1Mesh')
me_wholeopenforkoarlock_1mesh.from_pydata([(-0.02166, 0.7728, 0.338), (-0.08785, 0.8059, 0.338), (-0.08785, 0.8059, 0.408), (-0.07533, 0.7997, 0.408), (-0.07533, 0.7997, 0.359), (-0.03419, 0.7791, 0.359), (-0.03419, 0.7791, 0.408), (-0.02166, 0.7728, 0.408), (0.007852, 0.8319, 0.338), (-0.05834, 0.8649, 0.338), (-0.05834, 0.8649, 0.408), (-0.04581, 0.8587, 0.408), (-0.04581, 0.8587, 0.359), (-0.00467, 0.8381, 0.359), (-0.00467, 0.8381, 0.408), (0.007852, 0.8319, 0.408)], [], [(3, 2, 1), (9, 10, 11), (4, 3, 1), (9, 11, 12), (4, 1, 0), (8, 9, 12), (5, 4, 0), (8, 12, 13), (5, 0, 7), (15, 8, 13), (7, 6, 5), (13, 14, 15), (0, 1, 9), (0, 9, 8), (1, 2, 10), (1, 10, 9), (2, 3, 11), (2, 11, 10), (3, 4, 12), (3, 12, 11), (4, 5, 13), (4, 13, 12), (5, 6, 14), (5, 14, 13), (6, 7, 15), (6, 15, 14), (7, 0, 8), (7, 8, 15)])
me_wholeopenforkoarlock_1mesh.polygons.foreach_set('material_index', [2, 2, 2, 2, 2, 2, 2, 2, 2, 2, 2, 2, 2, 2, 2, 2, 2, 2, 2, 2, 2, 2, 2, 2, 2, 2, 2, 2])
me_wholeopenforkoarlock_1mesh.materials.append(mat_wholehull_deepteal)
me_wholeopenforkoarlock_1mesh.materials.append(mat_wholedeckandblades_ivory)
me_wholeopenforkoarlock_1mesh.materials.append(mat_wholeriggersrailsandshafts_satingrey)
me_wholeopenforkoarlock_1mesh.materials.append(mat_wholewellseatandgrips_darkgrey)
me_wholeopenforkoarlock_1mesh.update()
me_wholecontinuousscullshaft_1mesh = bpy.data.meshes.new('WholeContinuousScullShaft_1Mesh')
me_wholecontinuousscullshaft_1mesh.from_pydata([(-0.3375, 0.1926, 0.373), (-0.3392, 0.1935, 0.366), (-0.3437, 0.1958, 0.3609), (-0.35, 0.1989, 0.359), (-0.3563, 0.202, 0.3609), (-0.3608, 0.2043, 0.366), (-0.3625, 0.2051, 0.373), (-0.3608, 0.2043, 0.38), (-0.3563, 0.202, 0.3851), (-0.35, 0.1989, 0.387), (-0.3437, 0.1958, 0.3851), (-0.3392, 0.1935, 0.38), (0.6025, 2.073, 0.373), (0.6008, 2.073, 0.366), (0.5963, 2.076, 0.3609), (0.59, 2.079, 0.359), (0.5837, 2.082, 0.3609), (0.5792, 2.084, 0.366), (0.5775, 2.085, 0.373), (0.5792, 2.084, 0.38), (0.5837, 2.082, 0.3851), (0.59, 2.079, 0.387), (0.5963, 2.076, 0.3851), (0.6008, 2.073, 0.38)], [], [(11, 10, 9), (11, 9, 8), (11, 8, 7), (11, 7, 6), (11, 6, 5), (11, 5, 4), (11, 4, 3), (11, 3, 2), (11, 2, 1), (11, 1, 0), (12, 13, 14), (12, 14, 15), (12, 15, 16), (12, 16, 17), (12, 17, 18), (12, 18, 19), (12, 19, 20), (12, 20, 21), (12, 21, 22), (12, 22, 23), (0, 1, 13), (0, 13, 12), (1, 2, 14), (1, 14, 13), (2, 3, 15), (2, 15, 14), (3, 4, 16), (3, 16, 15), (4, 5, 17), (4, 17, 16), (5, 6, 18), (5, 18, 17), (6, 7, 19), (6, 19, 18), (7, 8, 20), (7, 20, 19), (8, 9, 21), (8, 21, 20), (9, 10, 22), (9, 22, 21), (10, 11, 23), (10, 23, 22), (11, 0, 12), (11, 12, 23)])
me_wholecontinuousscullshaft_1mesh.polygons.foreach_set('material_index', [2, 2, 2, 2, 2, 2, 2, 2, 2, 2, 2, 2, 2, 2, 2, 2, 2, 2, 2, 2, 2, 2, 2, 2, 2, 2, 2, 2, 2, 2, 2, 2, 2, 2, 2, 2, 2, 2, 2, 2, 2, 2, 2, 2])
me_wholecontinuousscullshaft_1mesh.materials.append(mat_wholehull_deepteal)
me_wholecontinuousscullshaft_1mesh.materials.append(mat_wholedeckandblades_ivory)
me_wholecontinuousscullshaft_1mesh.materials.append(mat_wholeriggersrailsandshafts_satingrey)
me_wholecontinuousscullshaft_1mesh.materials.append(mat_wholewellseatandgrips_darkgrey)
me_wholecontinuousscullshaft_1mesh.update()
me_wholeinneroargrip_1mesh = bpy.data.meshes.new('WholeInnerOarGrip_1Mesh')
me_wholeinneroargrip_1mesh.from_pydata([(-0.3294, 0.1886, 0.373), (-0.331, 0.1894, 0.3642), (-0.3355, 0.1916, 0.3567), (-0.3421, 0.1949, 0.3518), (-0.35, 0.1989, 0.35), (-0.3579, 0.2028, 0.3518), (-0.3645, 0.2062, 0.3567), (-0.369, 0.2084, 0.3642), (-0.3706, 0.2092, 0.373), (-0.369, 0.2084, 0.3818), (-0.3645, 0.2062, 0.3893), (-0.3579, 0.2028, 0.3942), (-0.35, 0.1989, 0.396), (-0.3421, 0.1949, 0.3942), (-0.3355, 0.1916, 0.3893), (-0.331, 0.1894, 0.3818), (-0.231, 0.3854, 0.373), (-0.2326, 0.3862, 0.3642), (-0.2371, 0.3884, 0.3567), (-0.2437, 0.3917, 0.3518), (-0.2516, 0.3957, 0.35), (-0.2595, 0.3996, 0.3518), (-0.2662, 0.4029, 0.3567), (-0.2706, 0.4052, 0.3642), (-0.2722, 0.4059, 0.373), (-0.2706, 0.4052, 0.3818), (-0.2662, 0.4029, 0.3893), (-0.2595, 0.3996, 0.3942), (-0.2516, 0.3957, 0.396), (-0.2437, 0.3917, 0.3942), (-0.2371, 0.3884, 0.3893), (-0.2326, 0.3862, 0.3818)], [], [(15, 14, 13), (15, 13, 12), (15, 12, 11), (15, 11, 10), (15, 10, 9), (15, 9, 8), (15, 8, 7), (15, 7, 6), (15, 6, 5), (15, 5, 4), (15, 4, 3), (15, 3, 2), (15, 2, 1), (15, 1, 0), (16, 17, 18), (16, 18, 19), (16, 19, 20), (16, 20, 21), (16, 21, 22), (16, 22, 23), (16, 23, 24), (16, 24, 25), (16, 25, 26), (16, 26, 27), (16, 27, 28), (16, 28, 29), (16, 29, 30), (16, 30, 31), (0, 1, 17), (0, 17, 16), (1, 2, 18), (1, 18, 17), (2, 3, 19), (2, 19, 18), (3, 4, 20), (3, 20, 19), (4, 5, 21), (4, 21, 20), (5, 6, 22), (5, 22, 21), (6, 7, 23), (6, 23, 22), (7, 8, 24), (7, 24, 23), (8, 9, 25), (8, 25, 24), (9, 10, 26), (9, 26, 25), (10, 11, 27), (10, 27, 26), (11, 12, 28), (11, 28, 27), (12, 13, 29), (12, 29, 28), (13, 14, 30), (13, 30, 29), (14, 15, 31), (14, 31, 30), (15, 0, 16), (15, 16, 31)])
me_wholeinneroargrip_1mesh.polygons.foreach_set('material_index', [3, 3, 3, 3, 3, 3, 3, 3, 3, 3, 3, 3, 3, 3, 3, 3, 3, 3, 3, 3, 3, 3, 3, 3, 3, 3, 3, 3, 3, 3, 3, 3, 3, 3, 3, 3, 3, 3, 3, 3, 3, 3, 3, 3, 3, 3, 3, 3, 3, 3, 3, 3, 3, 3, 3, 3, 3, 3, 3, 3])
me_wholeinneroargrip_1mesh.materials.append(mat_wholehull_deepteal)
me_wholeinneroargrip_1mesh.materials.append(mat_wholedeckandblades_ivory)
me_wholeinneroargrip_1mesh.materials.append(mat_wholeriggersrailsandshafts_satingrey)
me_wholeinneroargrip_1mesh.materials.append(mat_wholewellseatandgrips_darkgrey)
me_wholeinneroargrip_1mesh.update()
me_wholebroadscullblade_1mesh = bpy.data.meshes.new('WholeBroadScullBlade_1Mesh')
me_wholebroadscullblade_1mesh.from_pydata([(0.5363, 1.916, 0.364), (0.6231, 1.984, 0.364), (0.7823, 2.262, 0.364), (0.7778, 2.343, 0.364), (0.6839, 2.39, 0.364), (0.6079, 2.316, 0.364), (0.4916, 2.039, 0.364), (0.4916, 1.938, 0.364), (0.5363, 1.916, 0.382), (0.6231, 1.984, 0.382), (0.7823, 2.262, 0.382), (0.7778, 2.343, 0.382), (0.6839, 2.39, 0.382), (0.6079, 2.316, 0.382), (0.4916, 2.039, 0.382), (0.4916, 1.938, 0.382)], [], [(1, 0, 7), (15, 8, 9), (2, 1, 7), (15, 9, 10), (3, 2, 7), (15, 10, 11), (4, 3, 7), (15, 11, 12), (5, 4, 7), (15, 12, 13), (7, 6, 5), (13, 14, 15), (0, 1, 9), (0, 9, 8), (1, 2, 10), (1, 10, 9), (2, 3, 11), (2, 11, 10), (3, 4, 12), (3, 12, 11), (4, 5, 13), (4, 13, 12), (5, 6, 14), (5, 14, 13), (6, 7, 15), (6, 15, 14), (7, 0, 8), (7, 8, 15)])
me_wholebroadscullblade_1mesh.polygons.foreach_set('material_index', [1, 1, 1, 1, 1, 1, 1, 1, 1, 1, 1, 1, 1, 1, 1, 1, 1, 1, 1, 1, 1, 1, 1, 1, 1, 1, 1, 1])
me_wholebroadscullblade_1mesh.materials.append(mat_wholehull_deepteal)
me_wholebroadscullblade_1mesh.materials.append(mat_wholedeckandblades_ivory)
me_wholebroadscullblade_1mesh.materials.append(mat_wholeriggersrailsandshafts_satingrey)
me_wholebroadscullblade_1mesh.materials.append(mat_wholewellseatandgrips_darkgrey)
me_wholebroadscullblade_1mesh.update()

# ---- objects
ob_wholegroundfootracingshellandboundedrowingwell = bpy.data.objects.new('WholeGroundFootRacingShellAndBoundedRowingWell', me_wholegroundfootracingshellandboundedrowingwellmesh)
ob_wholeseatrail_0 = bpy.data.objects.new('WholeSeatRail_0', me_wholeseatrail_0mesh)
ob_wholerailslideshoe_0 = bpy.data.objects.new('WholeRailSlideShoe_0', me_wholerailslideshoe_0mesh)
ob_wholeseatrail_1 = bpy.data.objects.new('WholeSeatRail_1', me_wholeseatrail_1mesh)
ob_wholerailslideshoe_1 = bpy.data.objects.new('WholeRailSlideShoe_1', me_wholerailslideshoe_1mesh)
ob_wholelowbacklessseat = bpy.data.objects.new('WholeLowBacklessSeat', me_wholelowbacklessseatmesh)
ob_wholefootboardsupport_0 = bpy.data.objects.new('WholeFootboardSupport_0', me_wholefootboardsupport_0mesh)
ob_wholefootboardsupport_1 = bpy.data.objects.new('WholeFootboardSupport_1', me_wholefootboardsupport_1mesh)
ob_wholeinclinedfootboardcross = bpy.data.objects.new('WholeInclinedFootboardCross', me_wholeinclinedfootboardcrossmesh)
ob_wholefootboardlowerheelbar = bpy.data.objects.new('WholeFootboardLowerHeelBar', me_wholefootboardlowerheelbarmesh)
ob_wholeriggerroot_0_0 = bpy.data.objects.new('WholeRiggerRoot_0_0', me_wholeriggerroot_0_0mesh)
ob_wholetriangularrigger_0_0 = bpy.data.objects.new('WholeTriangularRigger_0_0', me_wholetriangularrigger_0_0mesh)
ob_wholeriggerroot_0_1 = bpy.data.objects.new('WholeRiggerRoot_0_1', me_wholeriggerroot_0_1mesh)
ob_wholetriangularrigger_0_1 = bpy.data.objects.new('WholeTriangularRigger_0_1', me_wholetriangularrigger_0_1mesh)
ob_wholeoarlockpin_0 = bpy.data.objects.new('WholeOarlockPin_0', me_wholeoarlockpin_0mesh)
ob_wholeopenforkoarlock_0 = bpy.data.objects.new('WholeOpenForkOarlock_0', me_wholeopenforkoarlock_0mesh)
ob_wholecontinuousscullshaft_0 = bpy.data.objects.new('WholeContinuousScullShaft_0', me_wholecontinuousscullshaft_0mesh)
ob_wholeinneroargrip_0 = bpy.data.objects.new('WholeInnerOarGrip_0', me_wholeinneroargrip_0mesh)
ob_wholebroadscullblade_0 = bpy.data.objects.new('WholeBroadScullBlade_0', me_wholebroadscullblade_0mesh)
ob_wholeriggerroot_1_0 = bpy.data.objects.new('WholeRiggerRoot_1_0', me_wholeriggerroot_1_0mesh)
ob_wholetriangularrigger_1_0 = bpy.data.objects.new('WholeTriangularRigger_1_0', me_wholetriangularrigger_1_0mesh)
ob_wholeriggerroot_1_1 = bpy.data.objects.new('WholeRiggerRoot_1_1', me_wholeriggerroot_1_1mesh)
ob_wholetriangularrigger_1_1 = bpy.data.objects.new('WholeTriangularRigger_1_1', me_wholetriangularrigger_1_1mesh)
ob_wholeoarlockpin_1 = bpy.data.objects.new('WholeOarlockPin_1', me_wholeoarlockpin_1mesh)
ob_wholeopenforkoarlock_1 = bpy.data.objects.new('WholeOpenForkOarlock_1', me_wholeopenforkoarlock_1mesh)
ob_wholecontinuousscullshaft_1 = bpy.data.objects.new('WholeContinuousScullShaft_1', me_wholecontinuousscullshaft_1mesh)
ob_wholeinneroargrip_1 = bpy.data.objects.new('WholeInnerOarGrip_1', me_wholeinneroargrip_1mesh)
ob_wholebroadscullblade_1 = bpy.data.objects.new('WholeBroadScullBlade_1', me_wholebroadscullblade_1mesh)

# ---- transforms, parenting, visibility, modifiers, constraints
ob_wholegroundfootracingshellandboundedrowingwell.location = (0.0, 0.0, 0.0)
ob_wholeseatrail_0.location = (0.0, 0.0, 0.0)
ob_wholerailslideshoe_0.location = (0.0, 0.0, 0.0)
ob_wholeseatrail_1.location = (0.0, 0.0, 0.0)
ob_wholerailslideshoe_1.location = (0.0, 0.0, 0.0)
ob_wholelowbacklessseat.location = (0.0, 0.0, 0.0)
ob_wholefootboardsupport_0.location = (0.0, 0.0, 0.0)
ob_wholefootboardsupport_1.location = (0.0, 0.0, 0.0)
ob_wholeinclinedfootboardcross.location = (0.0, 0.0, 0.0)
ob_wholefootboardlowerheelbar.location = (0.0, 0.0, 0.0)
ob_wholeriggerroot_0_0.location = (0.0, 0.0, 0.0)
ob_wholetriangularrigger_0_0.location = (0.0, 0.0, 0.0)
ob_wholeriggerroot_0_1.location = (0.0, 0.0, 0.0)
ob_wholetriangularrigger_0_1.location = (0.0, 0.0, 0.0)
ob_wholeoarlockpin_0.location = (0.0, 0.0, 0.0)
ob_wholeopenforkoarlock_0.location = (0.0, 0.0, 0.0)
ob_wholecontinuousscullshaft_0.location = (0.0, 0.0, 0.0)
ob_wholeinneroargrip_0.location = (0.0, 0.0, 0.0)
ob_wholebroadscullblade_0.location = (0.0, 0.0, 0.0)
ob_wholeriggerroot_1_0.location = (0.0, 0.0, 0.0)
ob_wholetriangularrigger_1_0.location = (0.0, 0.0, 0.0)
ob_wholeriggerroot_1_1.location = (0.0, 0.0, 0.0)
ob_wholetriangularrigger_1_1.location = (0.0, 0.0, 0.0)
ob_wholeoarlockpin_1.location = (0.0, 0.0, 0.0)
ob_wholeopenforkoarlock_1.location = (0.0, 0.0, 0.0)
ob_wholecontinuousscullshaft_1.location = (0.0, 0.0, 0.0)
ob_wholeinneroargrip_1.location = (0.0, 0.0, 0.0)
ob_wholebroadscullblade_1.location = (0.0, 0.0, 0.0)

# ---- collection membership
scene.collection.objects.link(ob_wholegroundfootracingshellandboundedrowingwell)
scene.collection.objects.link(ob_wholeseatrail_0)
scene.collection.objects.link(ob_wholerailslideshoe_0)
scene.collection.objects.link(ob_wholeseatrail_1)
scene.collection.objects.link(ob_wholerailslideshoe_1)
scene.collection.objects.link(ob_wholelowbacklessseat)
scene.collection.objects.link(ob_wholefootboardsupport_0)
scene.collection.objects.link(ob_wholefootboardsupport_1)
scene.collection.objects.link(ob_wholeinclinedfootboardcross)
scene.collection.objects.link(ob_wholefootboardlowerheelbar)
scene.collection.objects.link(ob_wholeriggerroot_0_0)
scene.collection.objects.link(ob_wholetriangularrigger_0_0)
scene.collection.objects.link(ob_wholeriggerroot_0_1)
scene.collection.objects.link(ob_wholetriangularrigger_0_1)
scene.collection.objects.link(ob_wholeoarlockpin_0)
scene.collection.objects.link(ob_wholeopenforkoarlock_0)
scene.collection.objects.link(ob_wholecontinuousscullshaft_0)
scene.collection.objects.link(ob_wholeinneroargrip_0)
scene.collection.objects.link(ob_wholebroadscullblade_0)
scene.collection.objects.link(ob_wholeriggerroot_1_0)
scene.collection.objects.link(ob_wholetriangularrigger_1_0)
scene.collection.objects.link(ob_wholeriggerroot_1_1)
scene.collection.objects.link(ob_wholetriangularrigger_1_1)
scene.collection.objects.link(ob_wholeoarlockpin_1)
scene.collection.objects.link(ob_wholeopenforkoarlock_1)
scene.collection.objects.link(ob_wholecontinuousscullshaft_1)
scene.collection.objects.link(ob_wholeinneroargrip_1)
scene.collection.objects.link(ob_wholebroadscullblade_1)

# ---- scene / render settings (as saved in the file)
scene.frame_start = 1; scene.frame_end = 250; scene.frame_set(1)
scene.render.engine = 'CYCLES'
scene.render.resolution_x = 640
scene.render.resolution_y = 640
scene.render.use_compositing = False
scene.cycles.use_denoising = False
scene.cycles.samples = 128
scene.cycles.use_adaptive_sampling = False
bpy.context.view_layer.update()

# ---- added for rendering (the .blend has no active camera and no usable light): camera, sun
cam_auto = bpy.data.cameras.new('AutoCamera')
cam_auto.lens = 50.0
cam_auto.sensor_width = 36.0
cam_auto.clip_end = 1000.0
ob_auto_camera = bpy.data.objects.new('AutoCamera', cam_auto)
scene.collection.objects.link(ob_auto_camera)
ob_auto_camera.location = (6.96375, -8.35651, 5.775)
ob_auto_camera.rotation_euler = (1.09748, -7.21219e-08, 0.694738)
scene.camera = ob_auto_camera
light_auto_sun = bpy.data.lights.new('AutoSun', 'SUN')
light_auto_sun.energy = 3.0
light_auto_sun.angle = 0.0523599
ob_auto_sun = bpy.data.objects.new('AutoSun', light_auto_sun)
scene.collection.objects.link(ob_auto_sun)
ob_auto_sun.rotation_euler = (0.872665, 0.174533, 0.523599)
bpy.context.view_layer.update()
